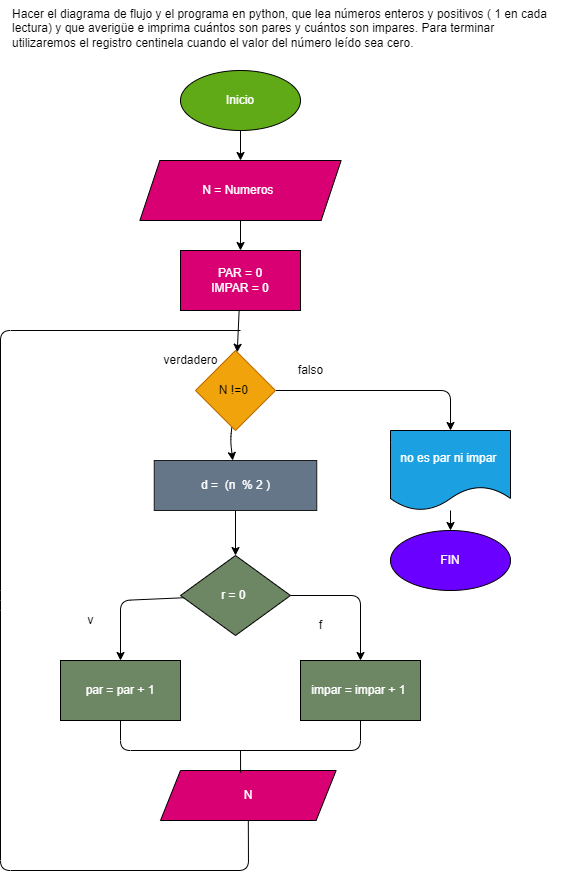

The diagram above was exported from draw.io. Its source (the exported page's mxGraphModel, read from the mxfile embedded in the PNG):
<mxGraphModel dx="562" dy="1639" grid="1" gridSize="10" guides="1" tooltips="1" connect="1" arrows="1" fold="1" page="1" pageScale="1" pageWidth="827" pageHeight="1169" math="0" shadow="0">
  <root>
    <mxCell id="0" />
    <mxCell id="1" parent="0" />
    <mxCell id="3" value="" style="edgeStyle=none;html=1;entryX=0.5;entryY=0;entryDx=0;entryDy=0;" parent="1" source="4" target="8" edge="1">
      <mxGeometry relative="1" as="geometry">
        <mxPoint x="236.66666666666663" y="130" as="targetPoint" />
      </mxGeometry>
    </mxCell>
    <mxCell id="4" value="Inicio" style="ellipse;whiteSpace=wrap;html=1;fillColor=#60a917;fontColor=#ffffff;strokeColor=#000000;" parent="1" vertex="1">
      <mxGeometry x="180" y="40" width="120" height="60" as="geometry" />
    </mxCell>
    <mxCell id="29" value="" style="edgeStyle=none;html=1;" parent="1" source="8" target="28" edge="1">
      <mxGeometry relative="1" as="geometry" />
    </mxCell>
    <mxCell id="8" value="N = Numeros&amp;nbsp;" style="shape=parallelogram;perimeter=parallelogramPerimeter;whiteSpace=wrap;html=1;fixedSize=1;fillColor=#d80073;fontColor=#ffffff;strokeColor=#000000;" parent="1" vertex="1">
      <mxGeometry x="139.38" y="130" width="201.25" height="60" as="geometry" />
    </mxCell>
    <mxCell id="9" value="" style="edgeStyle=none;html=1;" parent="1" source="12" target="14" edge="1">
      <mxGeometry relative="1" as="geometry">
        <Array as="points">
          <mxPoint x="230" y="410" />
        </Array>
      </mxGeometry>
    </mxCell>
    <mxCell id="10" value="" style="edgeStyle=none;html=1;" parent="1" source="12" target="21" edge="1">
      <mxGeometry relative="1" as="geometry">
        <Array as="points">
          <mxPoint x="450" y="360" />
        </Array>
      </mxGeometry>
    </mxCell>
    <mxCell id="12" value="N !=0&amp;nbsp;" style="rhombus;whiteSpace=wrap;html=1;fillColor=#f0a30a;fontColor=#000000;strokeColor=#BD7000;" parent="1" vertex="1">
      <mxGeometry x="195" y="320" width="80" height="80" as="geometry" />
    </mxCell>
    <mxCell id="32" value="" style="edgeStyle=none;html=1;" parent="1" source="14" target="18" edge="1">
      <mxGeometry relative="1" as="geometry" />
    </mxCell>
    <mxCell id="14" value="d =&amp;nbsp; (n&amp;nbsp; % 2 )" style="whiteSpace=wrap;html=1;fillColor=#647687;fontColor=#ffffff;strokeColor=#1A1A1A;" parent="1" vertex="1">
      <mxGeometry x="153.75" y="430" width="162.5" height="50" as="geometry" />
    </mxCell>
    <mxCell id="34" value="" style="edgeStyle=none;html=1;" parent="1" source="18" target="33" edge="1">
      <mxGeometry relative="1" as="geometry">
        <Array as="points">
          <mxPoint x="120" y="570" />
        </Array>
      </mxGeometry>
    </mxCell>
    <mxCell id="38" value="" style="edgeStyle=none;html=1;" parent="1" source="18" target="37" edge="1">
      <mxGeometry relative="1" as="geometry">
        <Array as="points">
          <mxPoint x="360" y="565" />
        </Array>
      </mxGeometry>
    </mxCell>
    <mxCell id="18" value="r = 0&amp;nbsp;" style="rhombus;whiteSpace=wrap;html=1;fillColor=#6d8764;fontColor=#ffffff;strokeColor=#000000;" parent="1" vertex="1">
      <mxGeometry x="180" y="525" width="110" height="80" as="geometry" />
    </mxCell>
    <mxCell id="20" value="" style="edgeStyle=none;html=1;" parent="1" source="21" target="22" edge="1">
      <mxGeometry relative="1" as="geometry" />
    </mxCell>
    <mxCell id="21" value="no es par ni impar&amp;nbsp;" style="shape=document;whiteSpace=wrap;html=1;boundedLbl=1;fillColor=#1ba1e2;fontColor=#ffffff;strokeColor=#000000;" parent="1" vertex="1">
      <mxGeometry x="390" y="400" width="120" height="80" as="geometry" />
    </mxCell>
    <mxCell id="22" value="FIN" style="ellipse;whiteSpace=wrap;html=1;fillColor=#6a00ff;fontColor=#ffffff;strokeColor=#000000;" parent="1" vertex="1">
      <mxGeometry x="390" y="500" width="120" height="60" as="geometry" />
    </mxCell>
    <mxCell id="26" value="Hacer el diagrama de flujo y el programa en python, que lea números enteros y positivos ( 1 en cada lectura) y que averigüe e imprima cuántos son pares y cuántos son impares. Para terminar utilizaremos el registro centinela cuando el valor del número leído sea cero." style="text;whiteSpace=wrap;html=1;" parent="1" vertex="1">
      <mxGeometry x="10" y="-30" width="550" height="60" as="geometry" />
    </mxCell>
    <mxCell id="30" value="" style="edgeStyle=none;html=1;" parent="1" source="28" target="12" edge="1">
      <mxGeometry relative="1" as="geometry" />
    </mxCell>
    <mxCell id="28" value="PAR = 0&lt;br&gt;IMPAR = 0" style="whiteSpace=wrap;html=1;fillColor=#d80073;strokeColor=#000000;fontColor=#ffffff;" parent="1" vertex="1">
      <mxGeometry x="180.005" y="220" width="120" height="60" as="geometry" />
    </mxCell>
    <mxCell id="33" value="par = par + 1" style="whiteSpace=wrap;html=1;fillColor=#6d8764;strokeColor=#000000;fontColor=#ffffff;" parent="1" vertex="1">
      <mxGeometry x="60" y="630" width="120" height="60" as="geometry" />
    </mxCell>
    <mxCell id="37" value="impar = impar + 1&amp;nbsp;" style="whiteSpace=wrap;html=1;fillColor=#6d8764;strokeColor=#000000;fontColor=#ffffff;" parent="1" vertex="1">
      <mxGeometry x="300" y="630" width="120" height="60" as="geometry" />
    </mxCell>
    <mxCell id="39" value="v" style="text;html=1;align=center;verticalAlign=middle;resizable=0;points=[];autosize=1;strokeColor=none;fillColor=none;" parent="1" vertex="1">
      <mxGeometry x="80" y="580" width="20" height="20" as="geometry" />
    </mxCell>
    <mxCell id="40" value="N" style="shape=parallelogram;perimeter=parallelogramPerimeter;whiteSpace=wrap;html=1;fixedSize=1;fillColor=#d80073;fontColor=#ffffff;strokeColor=#000000;" parent="1" vertex="1">
      <mxGeometry x="160" y="740" width="175.63" height="50" as="geometry" />
    </mxCell>
    <mxCell id="41" value="f" style="text;html=1;align=center;verticalAlign=middle;resizable=0;points=[];autosize=1;strokeColor=none;fillColor=none;" parent="1" vertex="1">
      <mxGeometry x="310" y="585" width="20" height="20" as="geometry" />
    </mxCell>
    <mxCell id="42" value="falso" style="text;html=1;align=center;verticalAlign=middle;resizable=0;points=[];autosize=1;strokeColor=none;fillColor=none;" parent="1" vertex="1">
      <mxGeometry x="290" y="330" width="40" height="20" as="geometry" />
    </mxCell>
    <mxCell id="43" value="verdadero" style="text;html=1;align=center;verticalAlign=middle;resizable=0;points=[];autosize=1;strokeColor=none;fillColor=none;" parent="1" vertex="1">
      <mxGeometry x="155" y="320" width="70" height="20" as="geometry" />
    </mxCell>
    <mxCell id="44" value="" style="endArrow=none;html=1;exitX=0.5;exitY=1;exitDx=0;exitDy=0;" parent="1" source="40" edge="1">
      <mxGeometry width="50" height="50" relative="1" as="geometry">
        <mxPoint x="-10" y="770" as="sourcePoint" />
        <mxPoint x="240" y="300" as="targetPoint" />
        <Array as="points">
          <mxPoint x="248" y="840" />
          <mxPoint y="840" />
          <mxPoint y="570" />
          <mxPoint y="300" />
        </Array>
      </mxGeometry>
    </mxCell>
    <mxCell id="45" value="" style="endArrow=none;html=1;entryX=0.5;entryY=1;entryDx=0;entryDy=0;exitX=0.5;exitY=1;exitDx=0;exitDy=0;" parent="1" source="33" target="37" edge="1">
      <mxGeometry width="50" height="50" relative="1" as="geometry">
        <mxPoint x="150" y="610" as="sourcePoint" />
        <mxPoint x="200" y="560" as="targetPoint" />
        <Array as="points">
          <mxPoint x="120" y="720" />
          <mxPoint x="360" y="720" />
        </Array>
      </mxGeometry>
    </mxCell>
    <mxCell id="46" value="" style="endArrow=none;html=1;exitX=0.456;exitY=0.04;exitDx=0;exitDy=0;exitPerimeter=0;" parent="1" source="40" edge="1">
      <mxGeometry width="50" height="50" relative="1" as="geometry">
        <mxPoint x="150" y="610" as="sourcePoint" />
        <mxPoint x="240" y="720" as="targetPoint" />
      </mxGeometry>
    </mxCell>
  </root>
</mxGraphModel>